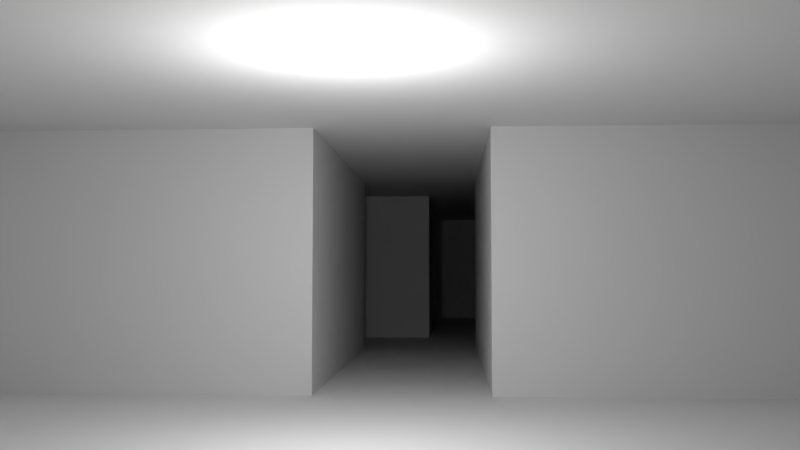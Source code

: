 # Source: testMap.blend  (saved by Blender 2.79.0; exported with 4.5.12 LTS)
import bpy
from mathutils import Matrix  # noqa: F401  (used for matrix-valued properties, if any)

bpy.ops.wm.read_factory_settings(use_empty=True)
scene = bpy.context.scene
scene.name = 'Scene'

# ---- collections
col_collection_1 = bpy.data.collections.new('Collection 1'); scene.collection.children.link(col_collection_1)

# ---- materials (node trees are filled in below, after node groups)
mat_floor = bpy.data.materials.new('floor')
mat_floor.alpha_threshold = 0.0
mat_floor.use_transparent_shadow = False
mat_floor.roughness = 0.5

# ---- material node trees

# ---- world
world_world = bpy.data.worlds.new('World'); scene.world = world_world
world_world.color = (0.05088, 0.05088, 0.05088)
world_world.use_sun_shadow = False
world_world.sun_shadow_jitter_overblur = 0.0
world_world.cycles.sampling_method = 'MANUAL'

# ---- cameras
cam_camera = bpy.data.cameras.new('Camera')
cam_camera.clip_end = 100.0
cam_camera.lens = 35.0
cam_camera.sensor_width = 32.0
cam_camera.sensor_height = 18.0
cam_camera.ortho_scale = 7.314
cam_camera.dof.focus_distance = 0.0
cam_camera.dof.aperture_fstop = 128.0

# ---- lights
light_lamp = bpy.data.lights.new('Lamp', 'POINT')
light_lamp.transmission_factor = 0.0
light_lamp.cutoff_distance = 30.0
light_lamp.energy = 100.0
light_lamp.shadow_buffer_clip_start = 1.001
light_lamp.shadow_soft_size = 0.1
light_lamp.shadow_maximum_resolution = 0.006
light_lamp.use_absolute_resolution = True

# ---- meshes
me_sector_018 = bpy.data.meshes.new('sector.018')
me_sector_018.from_pydata([(-5.0, -5.0, 3.0), (5.0, -5.0, 3.0), (-5.0, 5.0, 3.0), (5.0, 5.0, 3.0), (-5.0, -1.0, 3.0), (-5.0, 1.0, 3.0), (-11.0, -1.0, 3.0), (-11.0, 1.0, 3.0), (-11.0, -5.5, 3.0), (-11.0, 5.5, 3.0), (-13.9, -5.5, 3.0), (-13.9, 5.5, 3.0), (-13.9, 0.1, 3.0), (-13.9, 5.5, 3.0), (-22.4, 0.1, 3.0), (-22.4, 5.5, 3.0), (-5.0, -5.0, 0.0), (5.0, -5.0, 0.0), (-5.0, 5.0, 0.0), (5.0, 5.0, 0.0), (-5.0, -1.0, 0.0), (-5.0, 1.0, 0.0), (-11.0, -1.0, 0.0), (-11.0, 1.0, 0.0), (-11.0, -5.5, 0.0), (-11.0, 5.5, 0.0), (-13.9, -5.5, 0.0), (-13.9, 5.5, 0.0), (-13.9, 0.1, 0.0), (-13.9, 5.5, 0.0), (-22.4, 0.1, 0.0), (-22.4, 5.5, 0.0)], [], [(0, 2, 3, 1), (0, 4, 5, 2), (4, 6, 7, 5), (6, 8, 9, 7), (8, 10, 11, 9), (10, 12, 13, 11), (12, 14, 15, 13), (16, 17, 19, 18), (16, 18, 21, 20), (20, 21, 23, 22), (22, 23, 25, 24), (24, 25, 27, 26), (26, 27, 29, 28), (28, 29, 31, 30), (1, 17, 16, 0), (3, 19, 17, 1), (2, 18, 19, 3), (0, 16, 20, 4), (5, 21, 18, 2), (4, 20, 22, 6), (7, 23, 21, 5), (6, 22, 24, 8), (9, 25, 23, 7), (8, 24, 26, 10), (11, 27, 25, 9), (10, 26, 28, 12), (13, 29, 27, 11), (14, 30, 31, 15), (15, 31, 29, 13), (12, 28, 30, 14)])
_uv = me_sector_018.uv_layers.new(name='UVMap')
_uv.uv.foreach_set('vector', [-2.5, 2.5, -2.5, -2.5, 2.5, -2.5, 2.5, 2.5, -2.5, 1.5, -0.5, 1.5, 0.5, 1.5, 2.5, 1.5, -2.5, 0.5, -5.5, 0.5, -5.5, -0.5, -2.5, -0.5, -0.5, 1.5, -2.75, 1.5, 2.75, 1.5, 0.5, 1.5, -5.5, 2.75, -6.95, 2.75, -6.95, -2.75, -5.5, -2.75, -2.75, 1.5, 0.05, 1.5, 2.75, 1.5, 2.75, 1.5, -6.95, -0.05, -11.2, -0.05, -11.2, -2.75, -6.95, -2.75, -2.5, -2.5, 2.5, -2.5, 2.5, 2.5, -2.5, 2.5, -2.5, 0.0, 2.5, 0.0, 0.5, 0.0, -0.5, 0.0, -2.5, -0.5, -2.5, 0.5, -5.5, 0.5, -5.5, -0.5, -0.5, 0.0, 0.5, 0.0, 2.75, 0.0, -2.75, 0.0, -5.5, -2.75, -5.5, 2.75, -6.95, 2.75, -6.95, -2.75, -2.75, 0.0, 2.75, 0.0, 2.75, 0.0, 0.05, 0.0, -6.95, 0.05, -6.95, 2.75, -11.2, 2.75, -11.2, 0.05, -2.5, 1.5, -2.5, 0.0, 2.5, 0.0, 2.5, 1.5, -2.5, 1.5, -2.5, 0.0, 2.5, 0.0, 2.5, 1.5, -2.5, 1.5, -2.5, 0.0, 2.5, 0.0, 2.5, 1.5, -2.5, 1.5, -2.5, 0.0, -0.5, 0.0, -0.5, 1.5, 0.5, 1.5, 0.5, 0.0, 2.5, 0.0, 2.5, 1.5, 2.5, 1.5, 2.5, 0.0, 5.5, 0.0, 5.5, 1.5, -5.5, 1.5, -5.5, 0.0, -2.5, 0.0, -2.5, 1.5, 0.5, 1.5, 0.5, 0.0, 2.75, 0.0, 2.75, 1.5, -2.75, 1.5, -2.75, 0.0, -0.5, 0.0, -0.5, 1.5, 5.5, 1.5, 5.5, 0.0, 6.95, 0.0, 6.95, 1.5, -6.95, 1.5, -6.95, 0.0, -5.5, 0.0, -5.5, 1.5, -2.75, 1.5, -2.75, 0.0, 0.05, 0.0, 0.05, 1.5, 2.75, 1.5, 2.75, 0.0, 2.75, 0.0, 2.75, 1.5, 0.05, 1.5, 0.05, 0.0, 2.75, 0.0, 2.75, 1.5, -11.2, 1.5, -11.2, 0.0, -6.95, 0.0, -6.95, 1.5, 6.95, 1.5, 6.95, 0.0, 11.2, 0.0, 11.2, 1.5])
me_sector_018.materials.append(mat_floor)
me_sector_018.use_remesh_preserve_volume = False
me_sector_018.use_remesh_preserve_attributes = False
me_sector_018.use_mirror_vertex_groups = False
me_sector_018.update()
me_sector_001 = bpy.data.meshes.new('sector.001')
me_sector_001.from_pydata([(-5.0, -5.0, 0.0), (5.0, -5.0, 0.0), (-5.0, 5.0, 0.0), (5.0, 5.0, 0.0), (-5.0, -1.0, 0.0), (-5.0, 1.0, 0.0), (-11.0, -1.0, 0.0), (-11.0, 1.0, 0.0), (-11.0, -5.5, 0.0), (-11.0, 5.5, 0.0), (-13.9, -5.5, 0.0), (-13.9, 5.5, 0.0), (-13.9, 0.1, 0.0), (-13.9, 5.5, 0.0), (-22.4, 0.1, 0.0), (-22.4, 5.5, 0.0)], [], [(0, 1, 3, 2), (0, 2, 5, 4), (4, 5, 7, 6), (6, 7, 9, 8), (8, 9, 11, 10), (10, 11, 13, 12), (12, 13, 15, 14)])
_uv = me_sector_001.uv_layers.new(name='UVMap')
_uv.uv.foreach_set('vector', [0.0, 0.0, 1.0, 0.0, 1.0, 1.0, 0.0, 1.0, 0.0, 0.0, 1.0, 0.0, 1.0, 1.0, 0.0, 1.0, 0.0, 0.0, 1.0, 0.0, 1.0, 1.0, 0.0, 1.0, 0.0, 0.0, 1.0, 0.0, 1.0, 1.0, 0.0, 1.0, 0.0, 0.0, 1.0, 0.0, 1.0, 1.0, 0.0, 1.0, 0.0, 0.0, 1.0, 0.0, 1.0, 1.0, 0.0, 1.0, 0.0, 0.0, 1.0, 0.0, 1.0, 1.0, 0.0, 1.0])
me_sector_001.materials.append(mat_floor)
me_sector_001.materials.append(mat_floor)
me_sector_001.use_remesh_preserve_volume = False
me_sector_001.use_remesh_preserve_attributes = False
me_sector_001.use_mirror_vertex_groups = False
me_sector_001.update()

# ---- objects
ob_empty_003 = bpy.data.objects.new('Empty.003', None)
ob_empty_002 = bpy.data.objects.new('Empty.002', None)
ob_empty_001 = bpy.data.objects.new('Empty.001', None)
ob_empty = bpy.data.objects.new('Empty', None)
ob_playerposition = bpy.data.objects.new('PlayerPosition', None)
ob_map = bpy.data.objects.new('Map', me_sector_018)
ob_sector = bpy.data.objects.new('sector', me_sector_001)
ob_lamp = bpy.data.objects.new('Lamp', light_lamp)
ob_camera = bpy.data.objects.new('Camera', cam_camera)

# ---- transforms, parenting, visibility, modifiers, constraints
ob_empty_003.location = (2.615, -1.172, 0.6415)
ob_empty_003.empty_image_offset = (0.0, 0.0)
ob_empty_003.lineart.crease_threshold = 0.0
ob_empty_002.location = (-12.12, 1.312, 0.6804)
ob_empty_002.empty_image_offset = (0.0, 0.0)
ob_empty_002.lineart.crease_threshold = 0.0
ob_empty_001.location = (-12.3, -2.8, 0.6415)
ob_empty_001.empty_image_offset = (0.0, 0.0)
ob_empty_001.lineart.crease_threshold = 0.0
ob_empty.location = (-1.448, -1.636, 1.906)
ob_empty.empty_image_offset = (0.0, 0.0)
ob_empty.lineart.crease_threshold = 0.0
ob_playerposition.location = (-12.51, 2.84, 1.808)
ob_playerposition.scale = (-2.069, -2.069, -2.069)
ob_playerposition.empty_image_offset = (0.0, 0.0)
ob_playerposition.lineart.crease_threshold = 0.0
ob_map.location = (0.0, 0.0, 0.0)
ob_map.hide_select = True
ob_map.lineart.crease_threshold = 0.0
ob_sector.location = (0.0, 0.0, 0.0)
ob_sector.hide_render = True
ob_sector.display_type = 'WIRE'
ob_sector.lineart.crease_threshold = 0.0
_m = ob_sector.modifiers.new('Solidify', 'SOLIDIFY')
_m.thickness = 3.0
_m.offset = 1.0
_m.material_offset = 1
_m.material_offset_rim = 2
_m.use_even_offset = True
_m.use_quality_normals = True
_m.nonmanifold_thickness_mode = 'FIXED'
_m.nonmanifold_merge_threshold = 0.0003
ob_lamp.location = (-1.488, -0.1991, 2.043)
ob_lamp.rotation_euler = (0.6503, 0.05522, 1.866)
ob_lamp.lock_rotations_4d = False
ob_lamp.empty_display_type = 'ARROWS'
ob_lamp.color = (0.0, 0.0, 0.0, 0.0)
ob_lamp.lineart.crease_threshold = 0.0
ob_camera.location = (4.754, 0.535, 1.358)
ob_camera.rotation_euler = (1.626, -0.0002525, 26.76)
ob_camera.lock_rotations_4d = False
ob_camera.empty_display_type = 'ARROWS'
ob_camera.color = (0.0, 0.0, 0.0, 0.0)
ob_camera.display_type = 'WIRE'
ob_camera.lineart.crease_threshold = 0.0

# ---- collection membership
col_collection_1.objects.link(ob_empty_003)
col_collection_1.objects.link(ob_empty_002)
col_collection_1.objects.link(ob_empty_001)
col_collection_1.objects.link(ob_empty)
col_collection_1.objects.link(ob_playerposition)
col_collection_1.objects.link(ob_map)
col_collection_1.objects.link(ob_sector)
col_collection_1.objects.link(ob_lamp)
col_collection_1.objects.link(ob_camera)

# ---- scene / render settings (as saved in the file)
scene.camera = ob_camera
scene.frame_start = 1; scene.frame_end = 250; scene.frame_set(1)
scene.render.engine = 'BLENDER_EEVEE_NEXT'
scene.render.resolution_percentage = 50
scene.render.dither_intensity = 0.0
scene.cycles.use_denoising = False
scene.cycles.samples = 128
scene.cycles.sampling_pattern = 'TABULATED_SOBOL'
scene.cycles.use_adaptive_sampling = False
scene.cycles.use_light_tree = False
scene.cycles.blur_glossy = 0.0
scene.cycles.sample_clamp_indirect = 0.0
scene.view_settings.view_transform = 'Standard'
bpy.context.view_layer.update()
